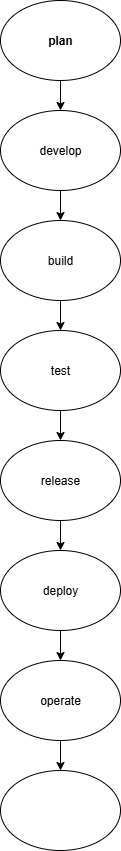

The diagram above was exported from draw.io. Its source (the exported page's mxGraphModel, read from the mxfile embedded in the PNG):
<mxGraphModel dx="881" dy="524" grid="1" gridSize="10" guides="1" tooltips="1" connect="1" arrows="1" fold="1" page="1" pageScale="1" pageWidth="850" pageHeight="1100" math="0" shadow="0">
  <root>
    <mxCell id="0" />
    <mxCell id="1" parent="0" />
    <mxCell id="5FzjLZCg6JcG-Ncbncid-10" style="edgeStyle=orthogonalEdgeStyle;rounded=0;orthogonalLoop=1;jettySize=auto;html=1;" edge="1" parent="1" source="5FzjLZCg6JcG-Ncbncid-1" target="5FzjLZCg6JcG-Ncbncid-2">
      <mxGeometry relative="1" as="geometry" />
    </mxCell>
    <mxCell id="5FzjLZCg6JcG-Ncbncid-1" value="&lt;b&gt;plan&lt;/b&gt;" style="ellipse;whiteSpace=wrap;html=1;" vertex="1" parent="1">
      <mxGeometry x="290" y="40" width="120" height="80" as="geometry" />
    </mxCell>
    <mxCell id="5FzjLZCg6JcG-Ncbncid-11" style="edgeStyle=orthogonalEdgeStyle;rounded=0;orthogonalLoop=1;jettySize=auto;html=1;" edge="1" parent="1" source="5FzjLZCg6JcG-Ncbncid-2" target="5FzjLZCg6JcG-Ncbncid-3">
      <mxGeometry relative="1" as="geometry" />
    </mxCell>
    <mxCell id="5FzjLZCg6JcG-Ncbncid-2" value="develop" style="ellipse;whiteSpace=wrap;html=1;" vertex="1" parent="1">
      <mxGeometry x="290" y="150" width="120" height="80" as="geometry" />
    </mxCell>
    <mxCell id="5FzjLZCg6JcG-Ncbncid-12" style="edgeStyle=orthogonalEdgeStyle;rounded=0;orthogonalLoop=1;jettySize=auto;html=1;" edge="1" parent="1" source="5FzjLZCg6JcG-Ncbncid-3" target="5FzjLZCg6JcG-Ncbncid-5">
      <mxGeometry relative="1" as="geometry" />
    </mxCell>
    <mxCell id="5FzjLZCg6JcG-Ncbncid-3" value="build" style="ellipse;whiteSpace=wrap;html=1;" vertex="1" parent="1">
      <mxGeometry x="290" y="260" width="120" height="80" as="geometry" />
    </mxCell>
    <mxCell id="5FzjLZCg6JcG-Ncbncid-13" style="edgeStyle=orthogonalEdgeStyle;rounded=0;orthogonalLoop=1;jettySize=auto;html=1;" edge="1" parent="1" source="5FzjLZCg6JcG-Ncbncid-5" target="5FzjLZCg6JcG-Ncbncid-6">
      <mxGeometry relative="1" as="geometry" />
    </mxCell>
    <mxCell id="5FzjLZCg6JcG-Ncbncid-5" value="test" style="ellipse;whiteSpace=wrap;html=1;" vertex="1" parent="1">
      <mxGeometry x="290" y="370" width="120" height="80" as="geometry" />
    </mxCell>
    <mxCell id="5FzjLZCg6JcG-Ncbncid-14" style="edgeStyle=orthogonalEdgeStyle;rounded=0;orthogonalLoop=1;jettySize=auto;html=1;" edge="1" parent="1" source="5FzjLZCg6JcG-Ncbncid-6" target="5FzjLZCg6JcG-Ncbncid-7">
      <mxGeometry relative="1" as="geometry" />
    </mxCell>
    <mxCell id="5FzjLZCg6JcG-Ncbncid-6" value="release" style="ellipse;whiteSpace=wrap;html=1;" vertex="1" parent="1">
      <mxGeometry x="290" y="480" width="120" height="80" as="geometry" />
    </mxCell>
    <mxCell id="5FzjLZCg6JcG-Ncbncid-15" style="edgeStyle=orthogonalEdgeStyle;rounded=0;orthogonalLoop=1;jettySize=auto;html=1;entryX=0.5;entryY=0;entryDx=0;entryDy=0;" edge="1" parent="1" source="5FzjLZCg6JcG-Ncbncid-7" target="5FzjLZCg6JcG-Ncbncid-8">
      <mxGeometry relative="1" as="geometry" />
    </mxCell>
    <mxCell id="5FzjLZCg6JcG-Ncbncid-7" value="deploy" style="ellipse;whiteSpace=wrap;html=1;" vertex="1" parent="1">
      <mxGeometry x="290" y="590" width="120" height="80" as="geometry" />
    </mxCell>
    <mxCell id="5FzjLZCg6JcG-Ncbncid-16" style="edgeStyle=orthogonalEdgeStyle;rounded=0;orthogonalLoop=1;jettySize=auto;html=1;" edge="1" parent="1" source="5FzjLZCg6JcG-Ncbncid-8" target="5FzjLZCg6JcG-Ncbncid-9">
      <mxGeometry relative="1" as="geometry" />
    </mxCell>
    <mxCell id="5FzjLZCg6JcG-Ncbncid-8" value="operate" style="ellipse;whiteSpace=wrap;html=1;" vertex="1" parent="1">
      <mxGeometry x="290" y="700" width="120" height="80" as="geometry" />
    </mxCell>
    <mxCell id="5FzjLZCg6JcG-Ncbncid-9" value="" style="ellipse;whiteSpace=wrap;html=1;" vertex="1" parent="1">
      <mxGeometry x="290" y="810" width="120" height="80" as="geometry" />
    </mxCell>
  </root>
</mxGraphModel>